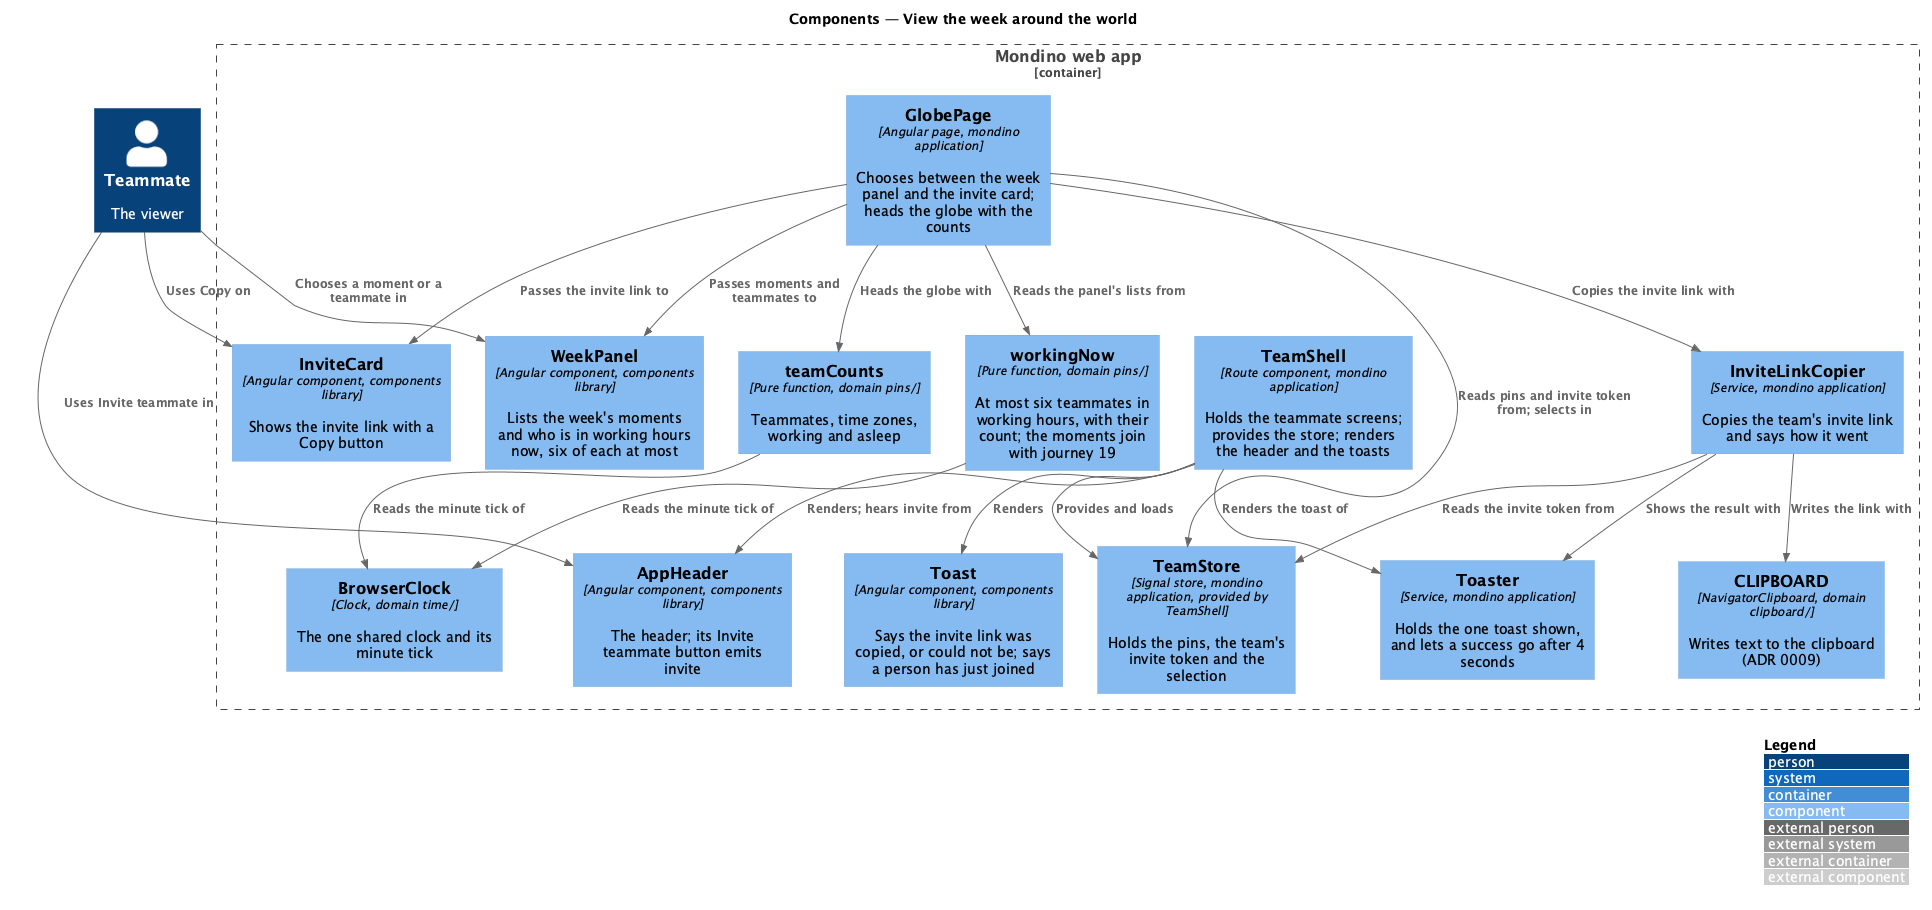

The diagram above was rendered by PlantUML. Its source (embedded in the PNG):
@startuml
!include <C4/C4_Component>
LAYOUT_WITH_LEGEND()
title Components — View the week around the world

Person(teammate, "Teammate", "The viewer")
Container_Boundary(web, "Mondino web app") {
  Component(page, "GlobePage", "Angular page, mondino application", "Chooses between the week panel and the invite card; heads the globe with the counts")
  Component(store, "TeamStore", "Signal store, mondino application, provided by TeamShell", "Holds the pins, the team's invite token and the selection")
  Component(week, "workingNow", "Pure function, domain pins/", "At most six teammates in working hours, with their count; the moments join with journey 19")
  Component(counts, "teamCounts", "Pure function, domain pins/", "Teammates, time zones, working and asleep")
  Component(clock, "BrowserClock", "Clock, domain time/", "The one shared clock and its minute tick")
  Component(panel, "WeekPanel", "Angular component, components library", "Lists the week's moments and who is in working hours now, six of each at most")
  Component(card, "InviteCard", "Angular component, components library", "Shows the invite link with a Copy button")
  Component(shell, "TeamShell", "Route component, mondino application", "Holds the teammate screens; provides the store; renders the header and the toasts")
  Component(header, "AppHeader", "Angular component, components library", "The header; its Invite teammate button emits invite")
  Component(copier, "InviteLinkCopier", "Service, mondino application", "Copies the team's invite link and says how it went")
  Component(toaster, "Toaster", "Service, mondino application", "Holds the one toast shown, and lets a success go after 4 seconds")
  Component(toast, "Toast", "Angular component, components library", "Says the invite link was copied, or could not be; says a person has just joined")
  Component(clip, "CLIPBOARD", "NavigatorClipboard, domain clipboard/", "Writes text to the clipboard (ADR 0009)")
}
Rel(teammate, panel, "Chooses a moment or a teammate in")
Rel(teammate, card, "Uses Copy on")
Rel(page, store, "Reads pins and invite token from; selects in")
Rel(page, counts, "Heads the globe with")
Rel(shell, store, "Provides and loads")
Rel(page, week, "Reads the panel's lists from")
Rel(week, clock, "Reads the minute tick of")
Rel(counts, clock, "Reads the minute tick of")
Rel(page, panel, "Passes moments and teammates to")
Rel(page, card, "Passes the invite link to")
Rel(teammate, header, "Uses Invite teammate in")
Rel(shell, header, "Renders; hears invite from")
Rel(page, copier, "Copies the invite link with")
Rel(copier, toaster, "Shows the result with")
Rel(shell, toaster, "Renders the toast of")
Rel(copier, store, "Reads the invite token from")
Rel(copier, clip, "Writes the link with")
Rel(shell, toast, "Renders")
@enduml